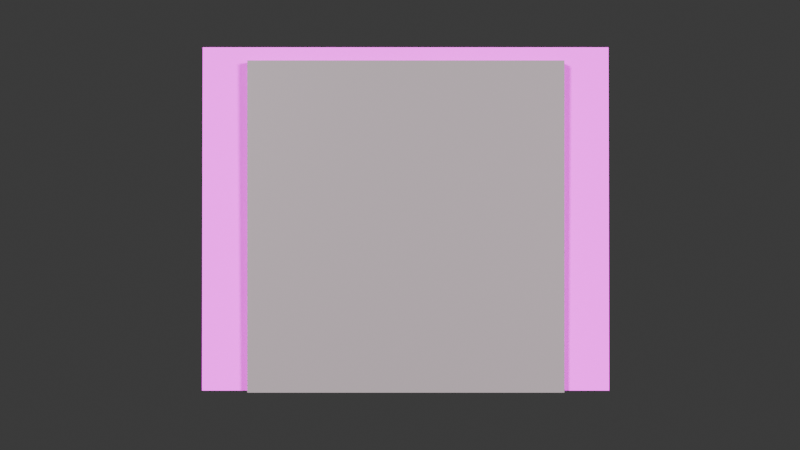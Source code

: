 # Source: SPW_Urban_Road_Props_Compound-Wall.blend  (saved by Blender 5.0.119; exported with 4.5.12 LTS)
import bpy
from mathutils import Matrix  # noqa: F401  (used for matrix-valued properties, if any)

bpy.ops.wm.read_factory_settings(use_empty=True)
scene = bpy.context.scene
scene.name = 'Scene'

# ---- collections
col_collection = bpy.data.collections.new('Collection'); scene.collection.children.link(col_collection)

# ---- images (referenced by path relative to the original .blend; pixels are not part of the script)
import os
ASSET_DIR = os.environ.get("B2B_ASSET_DIR", "")  # directory of the original .blend (textures are referenced by path, not embedded)
HERE = os.path.dirname(os.path.abspath(__file__))  # packed textures are extracted next to this script under _unpacked/

def load_image(name, relpath, width, height, colorspace="sRGB"):
    """Load a texture the original file referenced (path relative to the .blend, or extracted next to this script)."""
    p = next((c for c in (os.path.join(HERE, relpath), os.path.join(ASSET_DIR, relpath)) if relpath and os.path.exists(c)), "")
    if p:
        img = bpy.data.images.load(p, check_existing=True)
        img.name = name
    else:  # same state as the original file: an image datablock whose file is absent (Cycles renders it pink)
        img = bpy.data.images.new(name, width, height)
        img.source = "FILE"
        img.filepath = "//" + (relpath or name)
    img.colorspace_settings.name = colorspace
    return img
img_spw_urban_road_props_02_png = load_image('SPW_Urban_Road Props_02.png', 'SPW_Urban_Road Props_02.png', 1024, 1024, 'sRGB')

# ---- materials (node trees are filled in below, after node groups)
mat_spw_urban_road_002 = bpy.data.materials.new('SPW_Urban_Road.002')
mat_spw_urban_road_002.roughness = 0.5528
mat_spw_urban_road_002.specular_intensity = 1.0
mat_004 = bpy.data.materials.new('材质.004')

# ---- material node trees
mat_spw_urban_road_002.use_nodes = True; mat_spw_urban_road_002.node_tree.nodes.clear()
_N = mat_spw_urban_road_002.node_tree.nodes; _L = mat_spw_urban_road_002.node_tree.links
n0 = _N.new('ShaderNodeBsdfPrincipled'); n0.name = '原理化 BSDF'; n0.location = (0, 300)
n0.inputs[2].default_value = 0.5528
n0.inputs[13].default_value = 1.0
n0.inputs[14].default_value = (0.2, 0.2, 0.2, 1.0)
n0.inputs[27].default_value = (0.0, 0.0, 0.0, 1.0)
n0.inputs[28].default_value = 1.0
n1 = _N.new('ShaderNodeOutputMaterial'); n1.name = '材质输出'; n1.location = (280, 300)
n2 = _N.new('ShaderNodeTexImage'); n2.name = '图像纹理'; n2.location = (-290, 271)
n2.image = img_spw_urban_road_props_02_png
_L.new(n0.outputs[0], n1.inputs[0])
_L.new(n2.outputs[0], n0.inputs[0])
n1.is_active_output = True
mat_004.use_nodes = True; mat_004.node_tree.nodes.clear()
_N = mat_004.node_tree.nodes; _L = mat_004.node_tree.links
n0 = _N.new('ShaderNodeBsdfPrincipled'); n0.name = '原理化 BSDF'; n0.location = (-200, 100)
n0.inputs[0].default_value = (0.181, 0.1477, 0.1605, 1.0)
n1 = _N.new('ShaderNodeOutputMaterial'); n1.name = '材质输出'; n1.location = (200, 100)
_L.new(n0.outputs[0], n1.inputs[0])
n1.is_active_output = True

# ---- world
world_world = bpy.data.worlds.new('World'); scene.world = world_world
world_world.use_nodes = True; world_world.node_tree.nodes.clear()
_N = world_world.node_tree.nodes; _L = world_world.node_tree.links
n0 = _N.new('ShaderNodeOutputWorld'); n0.name = 'World Output'; n0.location = (200, 100)
n1 = _N.new('ShaderNodeBackground'); n1.name = 'Background'; n1.location = (-200, 100)
n1.inputs[0].default_value = (0.05088, 0.05088, 0.05088, 1.0)
_L.new(n1.outputs[0], n0.inputs[0])
n0.is_active_output = True
world_world.color = (0.05088, 0.05088, 0.05088)
world_world.sun_shadow_jitter_overblur = 0.0

# ---- cameras
cam_camera = bpy.data.cameras.new('Camera')
cam_camera.clip_end = 100.0
cam_camera.ortho_scale = 7.314

# ---- lights
light_light = bpy.data.lights.new('Light', 'SUN')
light_light.angle = 0.1993
light_light.energy = 5.0
light_light.shadow_soft_size = 1.783
light_light.shadow_cascade_max_distance = 1000.0
light_light_001 = bpy.data.lights.new('Light.001', 'SUN')
light_light_001.angle = 0.1993
light_light_001.energy = 5.0
light_light_001.shadow_soft_size = 1.783
light_light_001.shadow_cascade_max_distance = 1000.0

# ---- meshes
me_cube_1578 = bpy.data.meshes.new('Cube.1578')
me_cube_1578.from_pydata([(-5.0, 1.529e-08, 0.3497), (-5.0, 0.2815, 0.246), (-5.0, -1.529e-08, -0.3497), (-5.0, 0.2815, -0.246), (5.0, 1.529e-08, 0.3497), (5.0, 0.2815, 0.246), (5.0, -1.529e-08, -0.3497), (5.0, 0.2815, -0.246)], [], [(1, 3, 2, 0), (3, 7, 6, 2), (7, 5, 4, 6), (5, 1, 0, 4), (0, 2, 6, 4)])
me_cube_1578.polygons.foreach_set('use_smooth', [True] * 5)
_k = set([(0, 1), (0, 2), (0, 4), (1, 5), (2, 3), (2, 6), (3, 7), (4, 5), (4, 6), (6, 7)])
me_cube_1578.attributes.new('sharp_edge', 'BOOLEAN', 'EDGE').data.foreach_set('value', [ (min(e.vertices), max(e.vertices)) in _k for e in me_cube_1578.edges])
_uv = me_cube_1578.uv_layers.new(name='UVMap')
_uv.uv.foreach_set('vector', [0.3643, 0.379, 0.4143, 0.379, 0.4143, 0.429, 0.3643, 0.429, 0.3643, 0.379, 0.4143, 0.379, 0.4143, 0.429, 0.3643, 0.429, 0.3643, 0.379, 0.4143, 0.379, 0.4143, 0.429, 0.3643, 0.429, 0.3643, 0.379, 0.4143, 0.379, 0.4143, 0.429, 0.3643, 0.429, 0.3643, 0.379, 0.4143, 0.379, 0.4143, 0.429, 0.3643, 0.429])
me_cube_1578.materials.append(mat_spw_urban_road_002)
me_cube_1578.update()
me_cube_1578.normals_split_custom_set([tuple(v) for v in zip(*[iter([-0.9999, 0.01318, 2.112e-07, -0.9999, 0.01318, 9.658e-07, -1.0, 0.0, 0.0, -1.0, 0.0, 0.0, 0.0, 0.3457, -0.9383, 0.0, 0.3457, -0.9383, 0.0, 0.3457, -0.9383, 0.0, 0.3457, -0.9383, 0.9999, 0.01318, -2.112e-07, 0.9999, 0.01318, -9.672e-07, 1.0, -1.422e-06, 0.0, 1.0, -1.422e-06, 0.0, 0.0, 0.3457, 0.9383, 0.0, 0.3457, 0.9383, 0.0, 0.3457, 0.9383, 0.0, 0.3457, 0.9383, 0.0, -1.0, 4.371e-08, 0.0, -1.0, 4.371e-08, 0.0, -1.0, 4.371e-08, 0.0, -1.0, 4.371e-08])] * 3)])
me_004 = bpy.data.meshes.new('立方体.004')
me_004.from_pydata([(-3.857, -3.535, -0.158), (-3.857, -3.535, 0.158), (-3.857, 3.535, -0.158), (-3.857, 3.535, 0.158), (3.857, -3.535, -0.158), (3.857, -3.535, 0.158), (3.857, 3.535, -0.158), (3.857, 3.535, 0.158)], [], [(0, 1, 3, 2), (2, 3, 7, 6), (6, 7, 5, 4), (4, 5, 1, 0), (2, 6, 4, 0), (7, 3, 1, 5)])
_uv = me_004.uv_layers.new(name='UV贴图')
_uv.uv.foreach_set('vector', [0.375, 0.0, 0.625, 0.0, 0.625, 0.25, 0.375, 0.25, 0.375, 0.25, 0.625, 0.25, 0.625, 0.5, 0.375, 0.5, 0.375, 0.5, 0.625, 0.5, 0.625, 0.75, 0.375, 0.75, 0.375, 0.75, 0.625, 0.75, 0.625, 1.0, 0.375, 1.0, 0.125, 0.5, 0.375, 0.5, 0.375, 0.75, 0.125, 0.75, 0.625, 0.5, 0.875, 0.5, 0.875, 0.75, 0.625, 0.75])
me_004.materials.append(mat_004)
me_004.update()

# ---- objects
ob_light = bpy.data.objects.new('Light', light_light)
ob_camera = bpy.data.objects.new('Camera', cam_camera)
ob_spw_urban_road_props_barrier_02 = bpy.data.objects.new('SPW_Urban_Road Props_Barrier 02', me_cube_1578)
ob_light_001 = bpy.data.objects.new('Light.001', light_light_001)
ob_001 = bpy.data.objects.new('立方体.001', me_004)

# ---- transforms, parenting, visibility, modifiers, constraints
ob_light.location = (17.03, -20.42, 5.618)
ob_light.rotation_euler = (1.437, -0.8048, 0.7513)
ob_light.lock_rotations_4d = False
ob_light.empty_display_type = 'ARROWS'
ob_light.color = (0.0, 0.0, 0.0, 0.0)
ob_light.lineart.crease_threshold = 0.0
ob_camera.location = (-0.7345, -24.88, 3.586)
ob_camera.rotation_euler = (1.571, -0.0, 0.0)
ob_camera.scale = (1.0, 1.0, 1.0)
ob_camera.lock_rotations_4d = False
ob_camera.empty_display_type = 'ARROWS'
ob_camera.color = (0.0, 0.0, 0.0, 0.0)
ob_camera.display_type = 'WIRE'
ob_camera.lineart.crease_threshold = 0.0
ob_spw_urban_road_props_barrier_02.location = (-0.5967, 2.75, -0.4743)
ob_spw_urban_road_props_barrier_02.rotation_euler = (1.571, -0.0, 0.0)
ob_spw_urban_road_props_barrier_02.scale = (1.0, 30.0, 1.0)
ob_light_001.location = (-10.55, -20.41, 5.222)
ob_light_001.rotation_euler = (1.103, -0.9883, -0.1311)
ob_light_001.lock_rotations_4d = False
ob_light_001.empty_display_type = 'ARROWS'
ob_light_001.color = (0.0, 0.0, 0.0, 0.0)
ob_light_001.lineart.crease_threshold = 0.0
ob_001.location = (-0.5919, 2.301, 3.555)
ob_001.rotation_euler = (1.571, -0.0, 0.0)
ob_001.scale = (1.0, 1.143, 1.0)

# ---- collection membership
col_collection.objects.link(ob_light)
col_collection.objects.link(ob_camera)
col_collection.objects.link(ob_spw_urban_road_props_barrier_02)
col_collection.objects.link(ob_light_001)
col_collection.objects.link(ob_001)

# ---- scene / render settings (as saved in the file)
scene.camera = ob_camera
scene.frame_start = 1; scene.frame_end = 250; scene.frame_set(1)
scene.render.engine = 'BLENDER_EEVEE_NEXT'
scene.render.bake_bias = 0.0
scene.render.bake_samples = 0
scene.cycles.sampling_pattern = 'TABULATED_SOBOL'
scene.eevee.use_volume_custom_range = False
bpy.context.view_layer.update()
